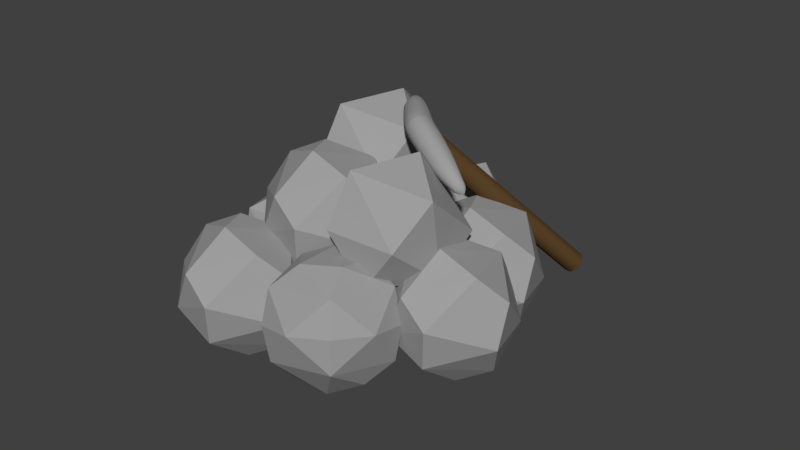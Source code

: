 # Source: Rock1.blend  (saved by Blender 2.79.3; exported with 4.5.12 LTS)
import bpy
from mathutils import Matrix  # noqa: F401  (used for matrix-valued properties, if any)

bpy.ops.wm.read_factory_settings(use_empty=True)
scene = bpy.context.scene
scene.name = 'Scene'

# ---- collections
col_collection_1 = bpy.data.collections.new('Collection 1'); scene.collection.children.link(col_collection_1)

# ---- materials (node trees are filled in below, after node groups)
mat_marron = bpy.data.materials.new('Marron')
mat_marron.alpha_threshold = 0.0
mat_marron.use_transparent_shadow = False
mat_marron.diffuse_color = (0.1144, 0.06301, 0.02416, 1.0)
mat_marron.roughness = 0.5
mat_metal = bpy.data.materials.new('Metal')
mat_metal.alpha_threshold = 0.0
mat_metal.use_transparent_shadow = False
mat_metal.diffuse_color = (0.3419, 0.3419, 0.3419, 1.0)
mat_metal.roughness = 0.5
mat_metal.specular_intensity = 0.0

# ---- material node trees

# ---- world
world_world = bpy.data.worlds.new('World'); scene.world = world_world
world_world.color = (0.05088, 0.05088, 0.05088)
world_world.use_sun_shadow = False
world_world.sun_shadow_jitter_overblur = 0.0
world_world.cycles.sampling_method = 'MANUAL'

# ---- meshes
me_cylinder = bpy.data.meshes.new('Cylinder')
me_cylinder.from_pydata([(0.0, 1.0, -1.0), (0.0, 1.0, 1.0), (0.7071, 0.7071, -1.0), (0.7071, 0.7071, 1.0), (1.0, -4.371e-08, -1.0), (1.0, -4.371e-08, 1.0), (0.7071, -0.7071, -1.0), (0.7071, -0.7071, 1.0), (-8.742e-08, -1.0, -1.0), (-8.742e-08, -1.0, 1.0), (-0.7071, -0.7071, -1.0), (-0.7071, -0.7071, 1.0), (-1.0, 1.192e-08, -1.0), (-1.0, 1.192e-08, 1.0), (-0.7071, 0.7071, -1.0), (-0.7071, 0.7071, 1.0), (0.2202, 7.278, 0.8194), (0.2202, 0.8516, 0.9181), (0.2202, 1.75, 0.9024), (0.2202, 2.804, 0.8859), (0.2202, 3.889, 0.8708), (0.2202, 4.848, 0.8551), (0.2202, 5.631, 0.8377), (0.2202, 6.323, 0.8229), (0.2202, 6.749, 0.8122), (0.2202, 7.008, 0.8136), (0.4185, 7.007, 0.8187), (0.4943, 6.747, 0.819), (0.5507, 6.354, 0.8322), (0.6191, 5.763, 0.8483), (0.6839, 4.963, 0.8656), (0.7413, 3.95, 0.882), (0.7775, 2.836, 0.8981), (0.7929, 1.76, 0.9158), (0.7996, 0.8532, 0.9326), (0.5636, 7.006, 0.8324), (0.6835, 6.75, 0.8379), (0.7679, 6.376, 0.8538), (0.8812, 5.811, 0.8728), (1.011, 4.981, 0.8939), (1.121, 3.919, 0.9144), (1.188, 2.786, 0.9341), (1.22, 1.723, 0.9544), (1.229, 0.8255, 0.9738), (1.245, 0.0971, 0.9842), (0.6166, 7.004, 0.8511), (0.7548, 6.744, 0.8627), (0.8517, 6.368, 0.8823), (1.009, 5.747, 0.9081), (1.161, 4.877, 0.9352), (1.287, 3.806, 0.9611), (1.363, 2.664, 0.9863), (1.393, 1.622, 1.011), (1.399, 0.7662, 1.033), (1.407, 0.08315, 1.042), (0.5633, 7.001, 0.8699), (0.6938, 6.732, 0.8884), (0.7903, 6.328, 0.9134), (0.9299, 5.677, 0.9459), (1.073, 4.755, 0.9805), (1.184, 3.653, 1.013), (1.243, 2.52, 1.044), (1.258, 1.511, 1.072), (1.251, 0.7061, 1.093), (1.248, 0.0807, 1.1), (0.4182, 6.999, 0.8836), (0.4934, 6.727, 0.9069), (0.565, 6.286, 0.9391), (0.6554, 5.585, 0.9789), (0.7383, 4.64, 1.019), (0.8006, 3.549, 1.056), (0.8266, 2.418, 1.09), (0.826, 1.434, 1.119), (0.8189, 0.6737, 1.138), (0.8137, 0.0807, 1.142), (0.2202, 6.998, 0.8887), (0.2202, 6.725, 0.9137), (0.2202, 6.283, 0.9474), (0.2202, 5.583, 0.989), (0.2202, 4.643, 1.031), (0.2202, 3.581, 1.071), (0.2202, 2.403, 1.106), (0.2202, 1.417, 1.136), (0.2202, 0.6672, 1.154), (0.2202, 0.0807, 1.157), (0.02215, 6.999, 0.8836), (-0.05306, 6.727, 0.9069), (-0.1247, 6.286, 0.9391), (-0.215, 5.585, 0.9789), (-0.2979, 4.64, 1.019), (-0.3603, 3.549, 1.056), (-0.3862, 2.418, 1.09), (-0.3856, 1.434, 1.119), (-0.3786, 0.6737, 1.138), (-0.3733, 0.0807, 1.142), (-0.123, 7.001, 0.8699), (-0.2534, 6.732, 0.8884), (-0.3499, 6.328, 0.9134), (-0.4895, 5.677, 0.9459), (-0.6323, 4.755, 0.9805), (-0.7432, 3.653, 1.013), (-0.8023, 2.52, 1.044), (-0.8172, 1.511, 1.072), (-0.8111, 0.7061, 1.093), (-0.8077, 0.0807, 1.1), (-0.1762, 7.004, 0.8511), (-0.3144, 6.744, 0.8627), (-0.4114, 6.368, 0.8823), (-0.569, 5.747, 0.9081), (-0.7211, 4.877, 0.9352), (-0.847, 3.806, 0.9611), (-0.9225, 2.664, 0.9863), (-0.9528, 1.622, 1.011), (-0.9583, 0.7662, 1.033), (-0.9662, 0.08315, 1.042), (-0.1233, 7.006, 0.8324), (-0.2431, 6.75, 0.8379), (-0.3275, 6.376, 0.8538), (-0.4408, 5.811, 0.8728), (-0.5704, 4.981, 0.8939), (-0.6808, 3.919, 0.9144), (-0.7476, 2.786, 0.9341), (-0.7801, 1.723, 0.9544), (-0.789, 0.8255, 0.9738), (-0.8042, 0.0971, 0.9842), (0.02186, 7.007, 0.8187), (-0.05391, 6.747, 0.819), (-0.1103, 6.354, 0.8322), (-0.1788, 5.763, 0.8483), (-0.2435, 4.963, 0.8656), (-0.3009, 3.95, 0.882), (-0.3371, 2.836, 0.8981), (-0.3525, 1.76, 0.9158), (-0.3592, 0.8532, 0.9326), (0.2202, -7.067, 0.8194), (0.2202, 0.1057, 0.9268), (0.2202, -0.6401, 0.9181), (0.2202, -1.539, 0.9024), (0.2202, -2.592, 0.8859), (0.2202, -3.678, 0.8708), (0.2202, -4.636, 0.8551), (0.2202, -5.419, 0.8377), (0.2202, -6.111, 0.8229), (0.2202, -6.537, 0.8122), (0.2202, -6.796, 0.8136), (0.4185, -6.796, 0.8187), (0.4943, -6.536, 0.819), (0.5507, -6.143, 0.8322), (0.6191, -5.551, 0.8483), (0.6839, -4.752, 0.8656), (0.7413, -3.738, 0.882), (0.7775, -2.624, 0.8981), (0.7929, -1.549, 0.9158), (0.7996, -0.6417, 0.9326), (0.8104, 0.1057, 0.9421), (0.5636, -6.794, 0.8324), (0.6835, -6.538, 0.8379), (0.7679, -6.165, 0.8538), (0.8812, -5.6, 0.8728), (1.011, -4.769, 0.8939), (1.121, -3.708, 0.9144), (1.188, -2.574, 0.9341), (1.22, -1.511, 0.9544), (1.229, -0.614, 0.9738), (1.245, 0.1144, 0.9842), (0.6166, -6.792, 0.8511), (0.7548, -6.533, 0.8627), (0.8517, -6.156, 0.8823), (1.009, -5.535, 0.9081), (1.161, -4.666, 0.9352), (1.287, -3.595, 0.9611), (1.363, -2.453, 0.9863), (1.393, -1.411, 1.011), (1.399, -0.5547, 1.033), (1.407, 0.1283, 1.042), (0.5633, -6.79, 0.8699), (0.6938, -6.52, 0.8884), (0.7903, -6.117, 0.9134), (0.9299, -5.466, 0.9459), (1.073, -4.543, 0.9805), (1.184, -3.442, 1.013), (1.243, -2.308, 1.044), (1.258, -1.299, 1.072), (1.251, -0.4946, 1.093), (1.248, 0.1308, 1.1), (0.4182, -6.787, 0.8836), (0.4934, -6.515, 0.9069), (0.565, -6.074, 0.9391), (0.6554, -5.373, 0.9789), (0.7383, -4.428, 1.019), (0.8006, -3.337, 1.056), (0.8266, -2.207, 1.09), (0.826, -1.222, 1.119), (0.8189, -0.4622, 1.138), (0.8137, 0.1308, 1.142), (0.2202, -6.787, 0.8887), (0.2202, -6.513, 0.9137), (0.2202, -6.071, 0.9474), (0.2202, -5.371, 0.989), (0.2202, -4.431, 1.031), (0.2202, -3.37, 1.071), (0.2202, -2.192, 1.106), (0.2202, -1.205, 1.136), (0.2202, -0.4557, 1.154), (0.2202, 0.1308, 1.157), (0.02215, -6.787, 0.8836), (-0.05306, -6.515, 0.9069), (-0.1247, -6.074, 0.9391), (-0.215, -5.373, 0.9789), (-0.2979, -4.428, 1.019), (-0.3603, -3.337, 1.056), (-0.3862, -2.207, 1.09), (-0.3856, -1.222, 1.119), (-0.3786, -0.4622, 1.138), (-0.3733, 0.1308, 1.142), (-0.123, -6.79, 0.8699), (-0.2534, -6.52, 0.8884), (-0.3499, -6.117, 0.9134), (-0.4895, -5.466, 0.9459), (-0.6323, -4.543, 0.9805), (-0.7432, -3.442, 1.013), (-0.8023, -2.308, 1.044), (-0.8172, -1.299, 1.072), (-0.8111, -0.4946, 1.093), (-0.8077, 0.1308, 1.1), (-0.1762, -6.792, 0.8511), (-0.3144, -6.533, 0.8627), (-0.4114, -6.156, 0.8823), (-0.569, -5.535, 0.9081), (-0.7211, -4.666, 0.9352), (-0.847, -3.595, 0.9611), (-0.9225, -2.453, 0.9863), (-0.9528, -1.411, 1.011), (-0.9583, -0.5547, 1.033), (-0.9662, 0.1283, 1.042), (-0.1233, -6.794, 0.8324), (-0.2431, -6.538, 0.8379), (-0.3275, -6.165, 0.8538), (-0.4408, -5.6, 0.8728), (-0.5704, -4.769, 0.8939), (-0.6808, -3.708, 0.9144), (-0.7476, -2.574, 0.9341), (-0.7801, -1.511, 0.9544), (-0.789, -0.614, 0.9738), (-0.8042, 0.1144, 0.9842), (0.02186, -6.796, 0.8187), (-0.05391, -6.536, 0.819), (-0.1103, -6.143, 0.8322), (-0.1788, -5.551, 0.8483), (-0.2435, -4.752, 0.8656), (-0.3009, -3.738, 0.882), (-0.3371, -2.624, 0.8981), (-0.3525, -1.549, 0.9158), (-0.3592, -0.6417, 0.9326), (-0.37, 0.1057, 0.9421)], [], [(0, 1, 3, 2), (2, 3, 5, 4), (4, 5, 7, 6), (6, 7, 9, 8), (8, 9, 11, 10), (10, 11, 13, 12), (3, 1, 15, 13, 11, 9, 7, 5), (12, 13, 15, 14), (14, 15, 1, 0), (0, 2, 4, 6, 8, 10, 12, 14), (25, 16, 26), (26, 16, 35), (35, 16, 45), (45, 16, 55), (55, 16, 65), (65, 16, 75), (75, 16, 85), (85, 16, 95), (95, 16, 105), (105, 16, 115), (115, 16, 125), (125, 16, 25), (254, 133, 17, 135), (133, 132, 18, 17), (132, 131, 19, 18), (131, 130, 20, 19), (130, 129, 21, 20), (129, 128, 22, 21), (128, 127, 23, 22), (127, 126, 24, 23), (126, 125, 25, 24), (124, 123, 133, 254), (123, 122, 132, 133), (122, 121, 131, 132), (121, 120, 130, 131), (120, 119, 129, 130), (119, 118, 128, 129), (118, 117, 127, 128), (117, 116, 126, 127), (116, 115, 125, 126), (114, 113, 123, 124), (113, 112, 122, 123), (112, 111, 121, 122), (111, 110, 120, 121), (110, 109, 119, 120), (109, 108, 118, 119), (108, 107, 117, 118), (107, 106, 116, 117), (106, 105, 115, 116), (104, 103, 113, 114), (103, 102, 112, 113), (102, 101, 111, 112), (101, 100, 110, 111), (100, 99, 109, 110), (99, 98, 108, 109), (98, 97, 107, 108), (97, 96, 106, 107), (96, 95, 105, 106), (94, 93, 103, 104), (93, 92, 102, 103), (92, 91, 101, 102), (91, 90, 100, 101), (90, 89, 99, 100), (89, 88, 98, 99), (88, 87, 97, 98), (87, 86, 96, 97), (86, 85, 95, 96), (84, 83, 93, 94), (83, 82, 92, 93), (82, 81, 91, 92), (81, 80, 90, 91), (80, 79, 89, 90), (79, 78, 88, 89), (78, 77, 87, 88), (77, 76, 86, 87), (76, 75, 85, 86), (74, 73, 83, 84), (73, 72, 82, 83), (72, 71, 81, 82), (71, 70, 80, 81), (70, 69, 79, 80), (69, 68, 78, 79), (68, 67, 77, 78), (67, 66, 76, 77), (66, 65, 75, 76), (64, 63, 73, 74), (63, 62, 72, 73), (62, 61, 71, 72), (61, 60, 70, 71), (60, 59, 69, 70), (59, 58, 68, 69), (58, 57, 67, 68), (57, 56, 66, 67), (56, 55, 65, 66), (54, 53, 63, 64), (53, 52, 62, 63), (52, 51, 61, 62), (51, 50, 60, 61), (50, 49, 59, 60), (49, 48, 58, 59), (48, 47, 57, 58), (47, 46, 56, 57), (46, 45, 55, 56), (44, 43, 53, 54), (43, 42, 52, 53), (42, 41, 51, 52), (41, 40, 50, 51), (40, 39, 49, 50), (39, 38, 48, 49), (38, 37, 47, 48), (37, 36, 46, 47), (36, 35, 45, 46), (154, 34, 43, 44), (34, 33, 42, 43), (33, 32, 41, 42), (32, 31, 40, 41), (31, 30, 39, 40), (30, 29, 38, 39), (29, 28, 37, 38), (28, 27, 36, 37), (27, 26, 35, 36), (135, 17, 34, 154), (17, 18, 33, 34), (18, 19, 32, 33), (19, 20, 31, 32), (20, 21, 30, 31), (21, 22, 29, 30), (22, 23, 28, 29), (23, 24, 27, 28), (24, 25, 26, 27), (144, 145, 134), (145, 155, 134), (155, 165, 134), (165, 175, 134), (175, 185, 134), (185, 195, 134), (195, 205, 134), (205, 215, 134), (215, 225, 134), (225, 235, 134), (235, 245, 134), (245, 144, 134), (254, 135, 136, 253), (253, 136, 137, 252), (252, 137, 138, 251), (251, 138, 139, 250), (250, 139, 140, 249), (249, 140, 141, 248), (248, 141, 142, 247), (247, 142, 143, 246), (246, 143, 144, 245), (244, 254, 253, 243), (243, 253, 252, 242), (242, 252, 251, 241), (241, 251, 250, 240), (240, 250, 249, 239), (239, 249, 248, 238), (238, 248, 247, 237), (237, 247, 246, 236), (236, 246, 245, 235), (234, 244, 243, 233), (233, 243, 242, 232), (232, 242, 241, 231), (231, 241, 240, 230), (230, 240, 239, 229), (229, 239, 238, 228), (228, 238, 237, 227), (227, 237, 236, 226), (226, 236, 235, 225), (224, 234, 233, 223), (223, 233, 232, 222), (222, 232, 231, 221), (221, 231, 230, 220), (220, 230, 229, 219), (219, 229, 228, 218), (218, 228, 227, 217), (217, 227, 226, 216), (216, 226, 225, 215), (214, 224, 223, 213), (213, 223, 222, 212), (212, 222, 221, 211), (211, 221, 220, 210), (210, 220, 219, 209), (209, 219, 218, 208), (208, 218, 217, 207), (207, 217, 216, 206), (206, 216, 215, 205), (204, 214, 213, 203), (203, 213, 212, 202), (202, 212, 211, 201), (201, 211, 210, 200), (200, 210, 209, 199), (199, 209, 208, 198), (198, 208, 207, 197), (197, 207, 206, 196), (196, 206, 205, 195), (194, 204, 203, 193), (193, 203, 202, 192), (192, 202, 201, 191), (191, 201, 200, 190), (190, 200, 199, 189), (189, 199, 198, 188), (188, 198, 197, 187), (187, 197, 196, 186), (186, 196, 195, 185), (184, 194, 193, 183), (183, 193, 192, 182), (182, 192, 191, 181), (181, 191, 190, 180), (180, 190, 189, 179), (179, 189, 188, 178), (178, 188, 187, 177), (177, 187, 186, 176), (176, 186, 185, 175), (174, 184, 183, 173), (173, 183, 182, 172), (172, 182, 181, 171), (171, 181, 180, 170), (170, 180, 179, 169), (169, 179, 178, 168), (168, 178, 177, 167), (167, 177, 176, 166), (166, 176, 175, 165), (164, 174, 173, 163), (163, 173, 172, 162), (162, 172, 171, 161), (161, 171, 170, 160), (160, 170, 169, 159), (159, 169, 168, 158), (158, 168, 167, 157), (157, 167, 166, 156), (156, 166, 165, 155), (154, 164, 163, 153), (153, 163, 162, 152), (152, 162, 161, 151), (151, 161, 160, 150), (150, 160, 159, 149), (149, 159, 158, 148), (148, 158, 157, 147), (147, 157, 156, 146), (146, 156, 155, 145), (135, 154, 153, 136), (136, 153, 152, 137), (137, 152, 151, 138), (138, 151, 150, 139), (139, 150, 149, 140), (140, 149, 148, 141), (141, 148, 147, 142), (142, 147, 146, 143), (143, 146, 145, 144)])
me_cylinder.polygons.foreach_set('use_smooth', [True] * 250)
me_cylinder.polygons.foreach_set('material_index', [0, 0, 0, 0, 0, 0, 0, 0, 0, 0, 1, 1, 1, 1, 1, 1, 1, 1, 1, 1, 1, 1, 1, 1, 1, 1, 1, 1, 1, 1, 1, 1, 1, 1, 1, 1, 1, 1, 1, 1, 1, 1, 1, 1, 1, 1, 1, 1, 1, 1, 1, 1, 1, 1, 1, 1, 1, 1, 1, 1, 1, 1, 1, 1, 1, 1, 1, 1, 1, 1, 1, 1, 1, 1, 1, 1, 1, 1, 1, 1, 1, 1, 1, 1, 1, 1, 1, 1, 1, 1, 1, 1, 1, 1, 1, 1, 1, 1, 1, 1, 1, 1, 1, 1, 1, 1, 1, 1, 1, 1, 1, 1, 1, 1, 1, 1, 1, 1, 1, 1, 1, 1, 1, 1, 1, 1, 1, 1, 1, 1, 1, 1, 1, 1, 1, 1, 1, 1, 1, 1, 1, 1, 1, 1, 1, 1, 1, 1, 1, 1, 1, 1, 1, 1, 1, 1, 1, 1, 1, 1, 1, 1, 1, 1, 1, 1, 1, 1, 1, 1, 1, 1, 1, 1, 1, 1, 1, 1, 1, 1, 1, 1, 1, 1, 1, 1, 1, 1, 1, 1, 1, 1, 1, 1, 1, 1, 1, 1, 1, 1, 1, 1, 1, 1, 1, 1, 1, 1, 1, 1, 1, 1, 1, 1, 1, 1, 1, 1, 1, 1, 1, 1, 1, 1, 1, 1, 1, 1, 1, 1, 1, 1, 1, 1, 1, 1, 1, 1, 1, 1, 1, 1, 1, 1, 1, 1, 1, 1, 1, 1])
_ca = me_cylinder.color_attributes.new('Col', 'BYTE_COLOR', 'CORNER')
_ca.data.foreach_set('color', [1.0, 1.0, 1.0, 1.0, 1.0, 1.0, 1.0, 1.0, 1.0, 1.0, 1.0, 1.0, 1.0, 1.0, 1.0, 1.0, 1.0, 1.0, 1.0, 1.0, 1.0, 1.0, 1.0, 1.0, 1.0, 1.0, 1.0, 1.0, 1.0, 1.0, 1.0, 1.0, 1.0, 1.0, 1.0, 1.0, 1.0, 1.0, 1.0, 1.0, 1.0, 1.0, 1.0, 1.0, 1.0, 1.0, 1.0, 1.0, 1.0, 1.0, 1.0, 1.0, 1.0, 1.0, 1.0, 1.0, 1.0, 1.0, 1.0, 1.0, 1.0, 1.0, 1.0, 1.0, 1.0, 1.0, 1.0, 1.0, 1.0, 1.0, 1.0, 1.0, 1.0, 1.0, 1.0, 1.0, 1.0, 1.0, 1.0, 1.0, 1.0, 1.0, 1.0, 1.0, 1.0, 1.0, 1.0, 1.0, 1.0, 1.0, 1.0, 1.0, 1.0, 1.0, 1.0, 1.0, 1.0, 1.0, 1.0, 1.0, 1.0, 1.0, 1.0, 1.0, 1.0, 1.0, 1.0, 1.0, 1.0, 1.0, 1.0, 1.0, 1.0, 1.0, 1.0, 1.0, 1.0, 1.0, 1.0, 1.0, 1.0, 1.0, 1.0, 1.0, 1.0, 1.0, 1.0, 1.0, 1.0, 1.0, 1.0, 1.0, 1.0, 1.0, 1.0, 1.0, 1.0, 1.0, 1.0, 1.0, 1.0, 1.0, 1.0, 1.0, 1.0, 1.0, 1.0, 1.0, 1.0, 1.0, 1.0, 1.0, 1.0, 1.0, 1.0, 1.0, 1.0, 1.0, 1.0, 1.0, 1.0, 1.0, 1.0, 1.0, 1.0, 1.0, 1.0, 1.0, 1.0, 1.0, 1.0, 1.0, 1.0, 1.0, 1.0, 1.0, 1.0, 1.0, 1.0, 1.0, 1.0, 1.0, 1.0, 1.0, 1.0, 1.0, 1.0, 1.0, 1.0, 1.0, 1.0, 1.0, 1.0, 1.0, 1.0, 1.0, 1.0, 1.0, 1.0, 1.0, 1.0, 1.0, 1.0, 1.0, 1.0, 1.0, 1.0, 1.0, 1.0, 1.0, 1.0, 1.0, 1.0, 1.0, 1.0, 1.0, 1.0, 1.0, 1.0, 1.0, 1.0, 1.0, 1.0, 1.0, 1.0, 1.0, 1.0, 1.0, 1.0, 1.0, 1.0, 1.0, 1.0, 1.0, 1.0, 1.0, 1.0, 1.0, 1.0, 1.0, 1.0, 1.0, 1.0, 1.0, 1.0, 1.0, 1.0, 1.0, 1.0, 1.0, 1.0, 1.0, 1.0, 1.0, 1.0, 1.0, 1.0, 1.0, 1.0, 1.0, 1.0, 1.0, 1.0, 1.0, 1.0, 1.0, 1.0, 1.0, 1.0, 1.0, 1.0, 1.0, 1.0, 1.0, 1.0, 1.0, 1.0, 1.0, 1.0, 1.0, 1.0, 1.0, 1.0, 1.0, 1.0, 1.0, 1.0, 1.0, 1.0, 1.0, 1.0, 1.0, 1.0, 1.0, 1.0, 1.0, 1.0, 1.0, 1.0, 1.0, 1.0, 1.0, 1.0, 1.0, 1.0, 1.0, 1.0, 1.0, 1.0, 1.0, 1.0, 1.0, 1.0, 1.0, 1.0, 1.0, 1.0, 1.0, 1.0, 1.0, 1.0, 1.0, 1.0, 1.0, 1.0, 1.0, 1.0, 1.0, 1.0, 1.0, 1.0, 1.0, 1.0, 1.0, 1.0, 1.0, 1.0, 1.0, 1.0, 1.0, 1.0, 1.0, 1.0, 1.0, 1.0, 1.0, 1.0, 1.0, 1.0, 1.0, 1.0, 1.0, 1.0, 1.0, 1.0, 1.0, 1.0, 1.0, 1.0, 1.0, 1.0, 1.0, 1.0, 1.0, 1.0, 1.0, 1.0, 1.0, 1.0, 1.0, 1.0, 1.0, 1.0, 1.0, 1.0, 1.0, 1.0, 1.0, 1.0, 1.0, 1.0, 1.0, 1.0, 1.0, 1.0, 1.0, 1.0, 1.0, 1.0, 1.0, 1.0, 1.0, 1.0, 1.0, 1.0, 1.0, 1.0, 1.0, 1.0, 1.0, 1.0, 1.0, 1.0, 1.0, 1.0, 1.0, 1.0, 1.0, 1.0, 1.0, 1.0, 1.0, 1.0, 1.0, 1.0, 1.0, 1.0, 1.0, 1.0, 1.0, 1.0, 1.0, 1.0, 1.0, 1.0, 1.0, 1.0, 1.0, 1.0, 1.0, 1.0, 1.0, 1.0, 1.0, 1.0, 1.0, 1.0, 1.0, 1.0, 1.0, 1.0, 1.0, 1.0, 1.0, 1.0, 1.0, 1.0, 1.0, 1.0, 1.0, 1.0, 1.0, 1.0, 1.0, 1.0, 1.0, 1.0, 1.0, 1.0, 1.0, 1.0, 1.0, 1.0, 1.0, 1.0, 1.0, 1.0, 1.0, 1.0, 1.0, 1.0, 1.0, 1.0, 1.0, 1.0, 1.0, 1.0, 1.0, 1.0, 1.0, 1.0, 1.0, 1.0, 1.0, 1.0, 1.0, 1.0, 1.0, 1.0, 1.0, 1.0, 1.0, 1.0, 1.0, 1.0, 1.0, 1.0, 1.0, 1.0, 1.0, 1.0, 1.0, 1.0, 1.0, 1.0, 1.0, 1.0, 1.0, 1.0, 1.0, 1.0, 1.0, 1.0, 1.0, 1.0, 1.0, 1.0, 1.0, 1.0, 1.0, 1.0, 1.0, 1.0, 1.0, 1.0, 1.0, 1.0, 1.0, 1.0, 1.0, 1.0, 1.0, 1.0, 1.0, 1.0, 1.0, 1.0, 1.0, 1.0, 1.0, 1.0, 1.0, 1.0, 1.0, 1.0, 1.0, 1.0, 1.0, 1.0, 1.0, 1.0, 1.0, 1.0, 1.0, 1.0, 1.0, 1.0, 1.0, 1.0, 1.0, 1.0, 1.0, 1.0, 1.0, 1.0, 1.0, 1.0, 1.0, 1.0, 1.0, 1.0, 1.0, 1.0, 1.0, 1.0, 1.0, 1.0, 1.0, 1.0, 1.0, 1.0, 1.0, 1.0, 1.0, 1.0, 1.0, 1.0, 1.0, 1.0, 1.0, 1.0, 1.0, 1.0, 1.0, 1.0, 1.0, 1.0, 1.0, 1.0, 1.0, 1.0, 1.0, 1.0, 1.0, 1.0, 1.0, 1.0, 1.0, 1.0, 1.0, 1.0, 1.0, 1.0, 1.0, 1.0, 1.0, 1.0, 1.0, 1.0, 1.0, 1.0, 1.0, 1.0, 1.0, 1.0, 1.0, 1.0, 1.0, 1.0, 1.0, 1.0, 1.0, 1.0, 1.0, 1.0, 1.0, 1.0, 1.0, 1.0, 1.0, 1.0, 1.0, 1.0, 1.0, 1.0, 1.0, 1.0, 1.0, 1.0, 1.0, 1.0, 1.0, 1.0, 1.0, 1.0, 1.0, 1.0, 1.0, 1.0, 1.0, 1.0, 1.0, 1.0, 1.0, 1.0, 1.0, 1.0, 1.0, 1.0, 1.0, 1.0, 1.0, 1.0, 1.0, 1.0, 1.0, 1.0, 1.0, 1.0, 1.0, 1.0, 1.0, 1.0, 1.0, 1.0, 1.0, 1.0, 1.0, 1.0, 1.0, 1.0, 1.0, 1.0, 1.0, 1.0, 1.0, 1.0, 1.0, 1.0, 1.0, 1.0, 1.0, 1.0, 1.0, 1.0, 1.0, 1.0, 1.0, 1.0, 1.0, 1.0, 1.0, 1.0, 1.0, 1.0, 1.0, 1.0, 1.0, 1.0, 1.0, 1.0, 1.0, 1.0, 1.0, 1.0, 1.0, 1.0, 1.0, 1.0, 1.0, 1.0, 1.0, 1.0, 1.0, 1.0, 1.0, 1.0, 1.0, 1.0, 1.0, 1.0, 1.0, 1.0, 1.0, 1.0, 1.0, 1.0, 1.0, 1.0, 1.0, 1.0, 1.0, 1.0, 1.0, 1.0, 1.0, 1.0, 1.0, 1.0, 1.0, 1.0, 1.0, 1.0, 1.0, 1.0, 1.0, 1.0, 1.0, 1.0, 1.0, 1.0, 1.0, 1.0, 1.0, 1.0, 1.0, 1.0, 1.0, 1.0, 1.0, 1.0, 1.0, 1.0, 1.0, 1.0, 1.0, 1.0, 1.0, 1.0, 1.0, 1.0, 1.0, 1.0, 1.0, 1.0, 1.0, 1.0, 1.0, 1.0, 1.0, 1.0, 1.0, 1.0, 1.0, 1.0, 1.0, 1.0, 1.0, 1.0, 1.0, 1.0, 1.0, 1.0, 1.0, 1.0, 1.0, 1.0, 1.0, 1.0, 1.0, 1.0, 1.0, 1.0, 1.0, 1.0, 1.0, 1.0, 1.0, 1.0, 1.0, 1.0, 1.0, 1.0, 1.0, 1.0, 1.0, 1.0, 1.0, 1.0, 1.0, 1.0, 1.0, 1.0, 1.0, 1.0, 1.0, 1.0, 1.0, 1.0, 1.0, 1.0, 1.0, 1.0, 1.0, 1.0, 1.0, 1.0, 1.0, 1.0, 1.0, 1.0, 1.0, 1.0, 1.0, 1.0, 1.0, 1.0, 1.0, 1.0, 1.0, 1.0, 1.0, 1.0, 1.0, 1.0, 1.0, 1.0, 1.0, 1.0, 1.0, 1.0, 1.0, 1.0, 1.0, 1.0, 1.0, 1.0, 1.0, 1.0, 1.0, 1.0, 1.0, 1.0, 1.0, 1.0, 1.0, 1.0, 1.0, 1.0, 1.0, 1.0, 1.0, 1.0, 1.0, 1.0, 1.0, 1.0, 1.0, 1.0, 1.0, 1.0, 1.0, 1.0, 1.0, 1.0, 1.0, 1.0, 1.0, 1.0, 1.0, 1.0, 1.0, 1.0, 1.0, 1.0, 1.0, 1.0, 1.0, 1.0, 1.0, 1.0, 1.0, 1.0, 1.0, 1.0, 1.0, 1.0, 1.0, 1.0, 1.0, 1.0, 1.0, 1.0, 1.0, 1.0, 1.0, 1.0, 1.0, 1.0, 1.0, 1.0, 1.0, 1.0, 1.0, 1.0, 1.0, 1.0, 1.0, 1.0, 1.0, 1.0, 1.0, 1.0, 1.0, 1.0, 1.0, 1.0, 1.0, 1.0, 1.0, 1.0, 1.0, 1.0, 1.0, 1.0, 1.0, 1.0, 1.0, 1.0, 1.0, 1.0, 1.0, 1.0, 1.0, 1.0, 1.0, 1.0, 1.0, 1.0, 1.0, 1.0, 1.0, 1.0, 1.0, 1.0, 1.0, 1.0, 1.0, 1.0, 1.0, 1.0, 1.0, 1.0, 1.0, 1.0, 1.0, 1.0, 1.0, 1.0, 1.0, 1.0, 1.0, 1.0, 1.0, 1.0, 1.0, 1.0, 1.0, 1.0, 1.0, 1.0, 1.0, 1.0, 1.0, 1.0, 1.0, 1.0, 1.0, 1.0, 1.0, 1.0, 1.0, 1.0, 1.0, 1.0, 1.0, 1.0, 1.0, 1.0, 1.0, 1.0, 1.0, 1.0, 1.0, 1.0, 1.0, 1.0, 1.0, 1.0, 1.0, 1.0, 1.0, 1.0, 1.0, 1.0, 1.0, 1.0, 1.0, 1.0, 1.0, 1.0, 1.0, 1.0, 1.0, 1.0, 1.0, 1.0, 1.0, 1.0, 1.0, 1.0, 1.0, 1.0, 1.0, 1.0, 1.0, 1.0, 1.0, 1.0, 1.0, 1.0, 1.0, 1.0, 1.0, 1.0, 1.0, 1.0, 1.0, 1.0, 1.0, 1.0, 1.0, 1.0, 1.0, 1.0, 1.0, 1.0, 1.0, 1.0, 1.0, 1.0, 1.0, 1.0, 1.0, 1.0, 1.0, 1.0, 1.0, 1.0, 1.0, 1.0, 1.0, 1.0, 1.0, 1.0, 1.0, 1.0, 1.0, 1.0, 1.0, 1.0, 1.0, 1.0, 1.0, 1.0, 1.0, 1.0, 1.0, 1.0, 1.0, 1.0, 1.0, 1.0, 1.0, 1.0, 1.0, 1.0, 1.0, 1.0, 1.0, 1.0, 1.0, 1.0, 1.0, 1.0, 1.0, 1.0, 1.0, 1.0, 1.0, 1.0, 1.0, 1.0, 1.0, 1.0, 1.0, 1.0, 1.0, 1.0, 1.0, 1.0, 1.0, 1.0, 1.0, 1.0, 1.0, 1.0, 1.0, 1.0, 1.0, 1.0, 1.0, 1.0, 1.0, 1.0, 1.0, 1.0, 1.0, 1.0, 1.0, 1.0, 1.0, 1.0, 1.0, 1.0, 1.0, 1.0, 1.0, 1.0, 1.0, 1.0, 1.0, 1.0, 1.0, 1.0, 1.0, 1.0, 1.0, 1.0, 1.0, 1.0, 1.0, 1.0, 1.0, 1.0, 1.0, 1.0, 1.0, 1.0, 1.0, 1.0, 1.0, 1.0, 1.0, 1.0, 1.0, 1.0, 1.0, 1.0, 1.0, 1.0, 1.0, 1.0, 1.0, 1.0, 1.0, 1.0, 1.0, 1.0, 1.0, 1.0, 1.0, 1.0, 1.0, 1.0, 1.0, 1.0, 1.0, 1.0, 1.0, 1.0, 1.0, 1.0, 1.0, 1.0, 1.0, 1.0, 1.0, 1.0, 1.0, 1.0, 1.0, 1.0, 1.0, 1.0, 1.0, 1.0, 1.0, 1.0, 1.0, 1.0, 1.0, 1.0, 1.0, 1.0, 1.0, 1.0, 1.0, 1.0, 1.0, 1.0, 1.0, 1.0, 1.0, 1.0, 1.0, 1.0, 1.0, 1.0, 1.0, 1.0, 1.0, 1.0, 1.0, 1.0, 1.0, 1.0, 1.0, 1.0, 1.0, 1.0, 1.0, 1.0, 1.0, 1.0, 1.0, 1.0, 1.0, 1.0, 1.0, 1.0, 1.0, 1.0, 1.0, 1.0, 1.0, 1.0, 1.0, 1.0, 1.0, 1.0, 1.0, 1.0, 1.0, 1.0, 1.0, 1.0, 1.0, 1.0, 1.0, 1.0, 1.0, 1.0, 1.0, 1.0, 1.0, 1.0, 1.0, 1.0, 1.0, 1.0, 1.0, 1.0, 1.0, 1.0, 1.0, 1.0, 1.0, 1.0, 1.0, 1.0, 1.0, 1.0, 1.0, 1.0, 1.0, 1.0, 1.0, 1.0, 1.0, 1.0, 1.0, 1.0, 1.0, 1.0, 1.0, 1.0, 1.0, 1.0, 1.0, 1.0, 1.0, 1.0, 1.0, 1.0, 1.0, 1.0, 1.0, 1.0, 1.0, 1.0, 1.0, 1.0, 1.0, 1.0, 1.0, 1.0, 1.0, 1.0, 1.0, 1.0, 1.0, 1.0, 1.0, 1.0, 1.0, 1.0, 1.0, 1.0, 1.0, 1.0, 1.0, 1.0, 1.0, 1.0, 1.0, 1.0, 1.0, 1.0, 1.0, 1.0, 1.0, 1.0, 1.0, 1.0, 1.0, 1.0, 1.0, 1.0, 1.0, 1.0, 1.0, 1.0, 1.0, 1.0, 1.0, 1.0, 1.0, 1.0, 1.0, 1.0, 1.0, 1.0, 1.0, 1.0, 1.0, 1.0, 1.0, 1.0, 1.0, 1.0, 1.0, 1.0, 1.0, 1.0, 1.0, 1.0, 1.0, 1.0, 1.0, 1.0, 1.0, 1.0, 1.0, 1.0, 1.0, 1.0, 1.0, 1.0, 1.0, 1.0, 1.0, 1.0, 1.0, 1.0, 1.0, 1.0, 1.0, 1.0, 1.0, 1.0, 1.0, 1.0, 1.0, 1.0, 1.0, 1.0, 1.0, 1.0, 1.0, 1.0, 1.0, 1.0, 1.0, 1.0, 1.0, 1.0, 1.0, 1.0, 1.0, 1.0, 1.0, 1.0, 1.0, 1.0, 1.0, 1.0, 1.0, 1.0, 1.0, 1.0, 1.0, 1.0, 1.0, 1.0, 1.0, 1.0, 1.0, 1.0, 1.0, 1.0, 1.0, 1.0, 1.0, 1.0, 1.0, 1.0, 1.0, 1.0, 1.0, 1.0, 1.0, 1.0, 1.0, 1.0, 1.0, 1.0, 1.0, 1.0, 1.0, 1.0, 1.0, 1.0, 1.0, 1.0, 1.0, 1.0, 1.0, 1.0, 1.0, 1.0, 1.0, 1.0, 1.0, 1.0, 1.0, 1.0, 1.0, 1.0, 1.0, 1.0, 1.0, 1.0, 1.0, 1.0, 1.0, 1.0, 1.0, 1.0, 1.0, 1.0, 1.0, 1.0, 1.0, 1.0, 1.0, 1.0, 1.0, 1.0, 1.0, 1.0, 1.0, 1.0, 1.0, 1.0, 1.0, 1.0, 1.0, 1.0, 1.0, 1.0, 1.0, 1.0, 1.0, 1.0, 1.0, 1.0, 1.0, 1.0, 1.0, 1.0, 1.0, 1.0, 1.0, 1.0, 1.0, 1.0, 1.0, 1.0, 1.0, 1.0, 1.0, 1.0, 1.0, 1.0, 1.0, 1.0, 1.0, 1.0, 1.0, 1.0, 1.0, 1.0, 1.0, 1.0, 1.0, 1.0, 1.0, 1.0, 1.0, 1.0, 1.0, 1.0, 1.0, 1.0, 1.0, 1.0, 1.0, 1.0, 1.0, 1.0, 1.0, 1.0, 1.0, 1.0, 1.0, 1.0, 1.0, 1.0, 1.0, 1.0, 1.0, 1.0, 1.0, 1.0, 1.0, 1.0, 1.0, 1.0, 1.0, 1.0, 1.0, 1.0, 1.0, 1.0, 1.0, 1.0, 1.0, 1.0, 1.0, 1.0, 1.0, 1.0, 1.0, 1.0, 1.0, 1.0, 1.0, 1.0, 1.0, 1.0, 1.0, 1.0, 1.0, 1.0, 1.0, 1.0, 1.0, 1.0, 1.0, 1.0, 1.0, 1.0, 1.0, 1.0, 1.0, 1.0, 1.0, 1.0, 1.0, 1.0, 1.0, 1.0, 1.0, 1.0, 1.0, 1.0, 1.0, 1.0, 1.0, 1.0, 1.0, 1.0, 1.0, 1.0, 1.0, 1.0, 1.0, 1.0, 1.0, 1.0, 1.0, 1.0, 1.0, 1.0, 1.0, 1.0, 1.0, 1.0, 1.0, 1.0, 1.0, 1.0, 1.0, 1.0, 1.0, 1.0, 1.0, 1.0, 1.0, 1.0, 1.0, 1.0, 1.0, 1.0, 1.0, 1.0, 1.0, 1.0, 1.0, 1.0, 1.0, 1.0, 1.0, 1.0, 1.0, 1.0, 1.0, 1.0, 1.0, 1.0, 1.0, 1.0, 1.0, 1.0, 1.0, 1.0, 1.0, 1.0, 1.0, 1.0, 1.0, 1.0, 1.0, 1.0, 1.0, 1.0, 1.0, 1.0, 1.0, 1.0, 1.0, 1.0, 1.0, 1.0, 1.0, 1.0, 1.0, 1.0, 1.0, 1.0, 1.0, 1.0, 1.0, 1.0, 1.0, 1.0, 1.0, 1.0, 1.0, 1.0, 1.0, 1.0, 1.0, 1.0, 1.0, 1.0, 1.0, 1.0, 1.0, 1.0, 1.0, 1.0, 1.0, 1.0, 1.0, 1.0, 1.0, 1.0, 1.0, 1.0, 1.0, 1.0, 1.0, 1.0, 1.0, 1.0, 1.0, 1.0, 1.0, 1.0, 1.0, 1.0, 1.0, 1.0, 1.0, 1.0, 1.0, 1.0, 1.0, 1.0, 1.0, 1.0, 1.0, 1.0, 1.0, 1.0, 1.0, 1.0, 1.0, 1.0, 1.0, 1.0, 1.0, 1.0, 1.0, 1.0, 1.0, 1.0, 1.0, 1.0, 1.0, 1.0, 1.0, 1.0, 1.0, 1.0, 1.0, 1.0, 1.0, 1.0, 1.0, 1.0, 1.0, 1.0, 1.0, 1.0, 1.0, 1.0, 1.0, 1.0, 1.0, 1.0, 1.0, 1.0, 1.0, 1.0, 1.0, 1.0, 1.0, 1.0, 1.0, 1.0, 1.0, 1.0, 1.0, 1.0, 1.0, 1.0, 1.0, 1.0, 1.0, 1.0, 1.0, 1.0, 1.0, 1.0, 1.0, 1.0, 1.0, 1.0, 1.0, 1.0, 1.0, 1.0, 1.0, 1.0, 1.0, 1.0, 1.0, 1.0, 1.0, 1.0, 1.0, 1.0, 1.0, 1.0, 1.0, 1.0, 1.0, 1.0, 1.0, 1.0, 1.0, 1.0, 1.0, 1.0, 1.0, 1.0, 1.0, 1.0, 1.0, 1.0, 1.0, 1.0, 1.0, 1.0, 1.0, 1.0, 1.0, 1.0, 1.0, 1.0, 1.0, 1.0, 1.0, 1.0, 1.0, 1.0, 1.0, 1.0, 1.0, 1.0, 1.0, 1.0, 1.0, 1.0, 1.0, 1.0, 1.0, 1.0, 1.0, 1.0, 1.0, 1.0, 1.0, 1.0, 1.0, 1.0, 1.0, 1.0, 1.0, 1.0, 1.0, 1.0, 1.0, 1.0, 1.0, 1.0, 1.0, 1.0, 1.0, 1.0, 1.0, 1.0, 1.0, 1.0, 1.0, 1.0, 1.0, 1.0, 1.0, 1.0, 1.0, 1.0, 1.0, 1.0, 1.0, 1.0, 1.0, 1.0, 1.0, 1.0, 1.0, 1.0, 1.0, 1.0, 1.0, 1.0, 1.0, 1.0, 1.0, 1.0, 1.0, 1.0, 1.0, 1.0, 1.0, 1.0, 1.0, 1.0, 1.0, 1.0, 1.0, 1.0, 1.0, 1.0, 1.0, 1.0, 1.0, 1.0, 1.0, 1.0, 1.0, 1.0, 1.0, 1.0, 1.0, 1.0, 1.0, 1.0, 1.0, 1.0, 1.0, 1.0, 1.0, 1.0, 1.0, 1.0, 1.0, 1.0, 1.0, 1.0, 1.0, 1.0, 1.0, 1.0, 1.0, 1.0, 1.0, 1.0, 1.0, 1.0, 1.0, 1.0, 1.0, 1.0, 1.0, 1.0, 1.0, 1.0, 1.0, 1.0, 1.0, 1.0, 1.0, 1.0, 1.0, 1.0, 1.0, 1.0, 1.0, 1.0, 1.0, 1.0, 1.0, 1.0, 1.0, 1.0, 1.0, 1.0, 1.0, 1.0, 1.0, 1.0, 1.0, 1.0, 1.0, 1.0, 1.0, 1.0, 1.0, 1.0, 1.0, 1.0, 1.0, 1.0, 1.0, 1.0, 1.0, 1.0, 1.0, 1.0, 1.0, 1.0, 1.0, 1.0, 1.0, 1.0, 1.0, 1.0, 1.0, 1.0, 1.0, 1.0, 1.0, 1.0, 1.0, 1.0, 1.0, 1.0, 1.0, 1.0, 1.0, 1.0, 1.0, 1.0, 1.0, 1.0, 1.0, 1.0, 1.0, 1.0, 1.0, 1.0, 1.0, 1.0, 1.0, 1.0, 1.0, 1.0, 1.0, 1.0, 1.0, 1.0, 1.0, 1.0, 1.0, 1.0, 1.0, 1.0, 1.0, 1.0, 1.0, 1.0, 1.0, 1.0, 1.0, 1.0, 1.0, 1.0, 1.0, 1.0, 1.0, 1.0, 1.0, 1.0, 1.0, 1.0, 1.0, 1.0, 1.0, 1.0, 1.0, 1.0, 1.0, 1.0, 1.0, 1.0, 1.0, 1.0, 1.0, 1.0, 1.0, 1.0, 1.0, 1.0, 1.0, 1.0, 1.0, 1.0, 1.0, 1.0, 1.0, 1.0, 1.0, 1.0, 1.0, 1.0, 1.0, 1.0, 1.0, 1.0, 1.0, 1.0, 1.0, 1.0, 1.0, 1.0, 1.0, 1.0, 1.0, 1.0, 1.0, 1.0, 1.0, 1.0, 1.0, 1.0, 1.0, 1.0, 1.0, 1.0, 1.0, 1.0, 1.0, 1.0, 1.0, 1.0, 1.0, 1.0, 1.0, 1.0, 1.0, 1.0, 1.0, 1.0, 1.0, 1.0, 1.0, 1.0, 1.0, 1.0, 1.0, 1.0, 1.0, 1.0, 1.0, 1.0, 1.0, 1.0, 1.0, 1.0, 1.0, 1.0, 1.0, 1.0, 1.0, 1.0, 1.0, 1.0, 1.0, 1.0, 1.0, 1.0, 1.0, 1.0, 1.0, 1.0, 1.0, 1.0, 1.0, 1.0, 1.0, 1.0, 1.0, 1.0, 1.0, 1.0, 1.0, 1.0, 1.0, 1.0, 1.0, 1.0, 1.0, 1.0, 1.0, 1.0, 1.0, 1.0, 1.0, 1.0, 1.0, 1.0, 1.0, 1.0, 1.0, 1.0, 1.0, 1.0, 1.0, 1.0, 1.0, 1.0, 1.0, 1.0, 1.0, 1.0, 1.0, 1.0, 1.0, 1.0, 1.0, 1.0, 1.0, 1.0, 1.0, 1.0, 1.0, 1.0, 1.0, 1.0, 1.0, 1.0, 1.0, 1.0, 1.0, 1.0, 1.0, 1.0, 1.0, 1.0, 1.0, 1.0, 1.0, 1.0, 1.0, 1.0, 1.0, 1.0, 1.0, 1.0, 1.0, 1.0, 1.0, 1.0, 1.0, 1.0, 1.0, 1.0, 1.0, 1.0, 1.0, 1.0, 1.0, 1.0, 1.0, 1.0, 1.0, 1.0, 1.0, 1.0, 1.0, 1.0, 1.0, 1.0, 1.0, 1.0, 1.0, 1.0, 1.0, 1.0, 1.0, 1.0, 1.0, 1.0, 1.0, 1.0, 1.0, 1.0, 1.0, 1.0, 1.0, 1.0, 1.0, 1.0, 1.0, 1.0, 1.0, 1.0, 1.0, 1.0, 1.0, 1.0, 1.0, 1.0, 1.0, 1.0, 1.0, 1.0, 1.0, 1.0, 1.0, 1.0, 1.0, 1.0, 1.0, 1.0, 1.0, 1.0, 1.0, 1.0, 1.0, 1.0, 1.0, 1.0, 1.0, 1.0, 1.0, 1.0, 1.0, 1.0, 1.0, 1.0, 1.0, 1.0, 1.0, 1.0, 1.0, 1.0, 1.0, 1.0, 1.0, 1.0, 1.0, 1.0, 1.0, 1.0, 1.0, 1.0, 1.0, 1.0, 1.0, 1.0, 1.0, 1.0, 1.0, 1.0, 1.0, 1.0, 1.0, 1.0, 1.0, 1.0, 1.0, 1.0, 1.0, 1.0, 1.0, 1.0, 1.0, 1.0, 1.0, 1.0, 1.0, 1.0, 1.0, 1.0, 1.0, 1.0, 1.0, 1.0, 1.0, 1.0, 1.0, 1.0, 1.0, 1.0, 1.0, 1.0, 1.0, 1.0, 1.0, 1.0, 1.0, 1.0, 1.0, 1.0, 1.0, 1.0, 1.0, 1.0, 1.0, 1.0, 1.0, 1.0, 1.0, 1.0, 1.0, 1.0, 1.0, 1.0, 1.0, 1.0, 1.0, 1.0, 1.0, 1.0, 1.0, 1.0, 1.0, 1.0, 1.0, 1.0, 1.0, 1.0, 1.0, 1.0, 1.0, 1.0, 1.0, 1.0, 1.0, 1.0, 1.0, 1.0, 1.0, 1.0, 1.0, 1.0, 1.0, 1.0, 1.0, 1.0, 1.0, 1.0, 1.0, 1.0, 1.0, 1.0, 1.0, 1.0, 1.0, 1.0, 1.0, 1.0, 1.0, 1.0, 1.0, 1.0, 1.0, 1.0, 1.0, 1.0, 1.0, 1.0, 1.0, 1.0, 1.0, 1.0, 1.0, 1.0, 1.0, 1.0, 1.0, 1.0, 1.0, 1.0, 1.0, 1.0, 1.0, 1.0, 1.0, 1.0, 1.0, 1.0, 1.0, 1.0, 1.0, 1.0, 1.0, 1.0, 1.0, 1.0, 1.0, 1.0, 1.0, 1.0, 1.0, 1.0, 1.0, 1.0, 1.0, 1.0, 1.0, 1.0, 1.0, 1.0, 1.0, 1.0, 1.0, 1.0, 1.0, 1.0, 1.0, 1.0, 1.0, 1.0, 1.0, 1.0, 1.0, 1.0, 1.0, 1.0, 1.0, 1.0, 1.0, 1.0, 1.0, 1.0, 1.0, 1.0, 1.0, 1.0, 1.0, 1.0, 1.0, 1.0, 1.0, 1.0, 1.0, 1.0, 1.0, 1.0, 1.0, 1.0, 1.0, 1.0, 1.0, 1.0, 1.0, 1.0, 1.0, 1.0, 1.0, 1.0, 1.0, 1.0, 1.0, 1.0, 1.0, 1.0, 1.0, 1.0, 1.0, 1.0, 1.0, 1.0, 1.0, 1.0, 1.0, 1.0, 1.0, 1.0, 1.0, 1.0, 1.0, 1.0, 1.0, 1.0, 1.0, 1.0, 1.0, 1.0, 1.0, 1.0, 1.0, 1.0, 1.0, 1.0, 1.0, 1.0, 1.0, 1.0, 1.0, 1.0, 1.0, 1.0, 1.0, 1.0, 1.0, 1.0, 1.0, 1.0, 1.0, 1.0, 1.0, 1.0, 1.0, 1.0, 1.0, 1.0, 1.0, 1.0, 1.0, 1.0, 1.0, 1.0, 1.0, 1.0, 1.0, 1.0, 1.0, 1.0, 1.0, 1.0, 1.0, 1.0, 1.0, 1.0, 1.0, 1.0, 1.0, 1.0, 1.0, 1.0, 1.0, 1.0, 1.0, 1.0, 1.0, 1.0, 1.0, 1.0, 1.0, 1.0, 1.0, 1.0, 1.0, 1.0, 1.0, 1.0, 1.0, 1.0, 1.0, 1.0, 1.0, 1.0, 1.0, 1.0, 1.0, 1.0, 1.0, 1.0, 1.0, 1.0, 1.0, 1.0, 1.0, 1.0, 1.0, 1.0, 1.0, 1.0, 1.0, 1.0, 1.0, 1.0, 1.0, 1.0, 1.0, 1.0, 1.0, 1.0, 1.0, 1.0, 1.0, 1.0, 1.0, 1.0, 1.0, 1.0, 1.0, 1.0, 1.0, 1.0, 1.0, 1.0, 1.0, 1.0, 1.0, 1.0, 1.0, 1.0, 1.0, 1.0, 1.0, 1.0, 1.0, 1.0, 1.0, 1.0, 1.0, 1.0, 1.0, 1.0, 1.0, 1.0, 1.0, 1.0, 1.0, 1.0, 1.0, 1.0, 1.0, 1.0, 1.0, 1.0, 1.0, 1.0, 1.0, 1.0, 1.0, 1.0, 1.0, 1.0, 1.0, 1.0, 1.0, 1.0, 1.0, 1.0, 1.0, 1.0, 1.0, 1.0, 1.0, 1.0, 1.0, 1.0, 1.0, 1.0, 1.0, 1.0, 1.0, 1.0, 1.0, 1.0, 1.0, 1.0, 1.0, 1.0, 1.0, 1.0, 1.0, 1.0, 1.0, 1.0, 1.0, 1.0, 1.0, 1.0, 1.0, 1.0, 1.0, 1.0, 1.0, 1.0, 1.0, 1.0, 1.0, 1.0, 1.0, 1.0, 1.0, 1.0, 1.0, 1.0, 1.0, 1.0, 1.0, 1.0, 1.0, 1.0, 1.0, 1.0, 1.0, 1.0, 1.0, 1.0, 1.0, 1.0, 1.0, 1.0, 1.0, 1.0, 1.0, 1.0, 1.0, 1.0, 1.0, 1.0, 1.0, 1.0, 1.0, 1.0, 1.0, 1.0, 1.0, 1.0, 1.0, 1.0, 1.0, 1.0, 1.0, 1.0, 1.0, 1.0, 1.0, 1.0, 1.0, 1.0, 1.0, 1.0, 1.0, 1.0, 1.0, 1.0, 1.0, 1.0, 1.0, 1.0, 1.0, 1.0, 1.0, 1.0, 1.0, 1.0, 1.0, 1.0, 1.0, 1.0, 1.0, 1.0, 1.0, 1.0, 1.0, 1.0, 1.0, 1.0, 1.0, 1.0, 1.0, 1.0, 1.0, 1.0, 1.0, 1.0, 1.0, 1.0, 1.0, 1.0, 1.0, 1.0, 1.0, 1.0, 1.0, 1.0, 1.0, 1.0, 1.0, 1.0, 1.0, 1.0, 1.0, 1.0, 1.0, 1.0, 1.0, 1.0, 1.0, 1.0, 1.0, 1.0, 1.0, 1.0, 1.0, 1.0, 1.0, 1.0, 1.0, 1.0, 1.0, 1.0, 1.0, 1.0, 1.0, 1.0, 1.0, 1.0, 1.0, 1.0, 1.0, 1.0, 1.0, 1.0, 1.0, 1.0, 1.0, 1.0, 1.0, 1.0, 1.0, 1.0, 1.0, 1.0, 1.0, 1.0, 1.0, 1.0, 1.0, 1.0, 1.0, 1.0, 1.0, 1.0, 1.0, 1.0, 1.0, 1.0, 1.0, 1.0, 1.0, 1.0, 1.0, 1.0, 1.0, 1.0, 1.0, 1.0, 1.0, 1.0, 1.0, 1.0, 1.0, 1.0, 1.0, 1.0, 1.0, 1.0, 1.0, 1.0, 1.0, 1.0, 1.0, 1.0, 1.0, 1.0, 1.0, 1.0, 1.0, 1.0, 1.0, 1.0, 1.0, 1.0, 1.0, 1.0, 1.0, 1.0, 1.0, 1.0, 1.0, 1.0, 1.0, 1.0, 1.0, 1.0, 1.0, 1.0, 1.0, 1.0, 1.0, 1.0, 1.0, 1.0, 1.0, 1.0, 1.0, 1.0, 1.0, 1.0, 1.0, 1.0, 1.0, 1.0, 1.0, 1.0, 1.0, 1.0, 1.0, 1.0, 1.0, 1.0, 1.0, 1.0, 1.0, 1.0, 1.0, 1.0, 1.0, 1.0, 1.0, 1.0, 1.0, 1.0, 1.0, 1.0, 1.0, 1.0, 1.0, 1.0, 1.0, 1.0, 1.0, 1.0, 1.0, 1.0, 1.0, 1.0, 1.0, 1.0, 1.0, 1.0, 1.0, 1.0, 1.0, 1.0, 1.0, 1.0, 1.0, 1.0, 1.0, 1.0, 1.0, 1.0, 1.0, 1.0, 1.0, 1.0, 1.0, 1.0, 1.0, 1.0, 1.0, 1.0, 1.0, 1.0, 1.0, 1.0, 1.0, 1.0, 1.0, 1.0, 1.0, 1.0, 1.0, 1.0, 1.0, 1.0, 1.0, 1.0, 1.0, 1.0, 1.0, 1.0, 1.0, 1.0, 1.0, 1.0, 1.0, 1.0, 1.0, 1.0, 1.0, 1.0, 1.0, 1.0, 1.0, 1.0, 1.0, 1.0, 1.0, 1.0, 1.0, 1.0, 1.0, 1.0, 1.0, 1.0, 1.0, 1.0, 1.0, 1.0, 1.0, 1.0, 1.0, 1.0, 1.0, 1.0, 1.0, 1.0, 1.0, 1.0, 1.0, 1.0, 1.0, 1.0, 1.0, 1.0, 1.0, 1.0, 1.0, 1.0, 1.0, 1.0, 1.0, 1.0, 1.0, 1.0, 1.0, 1.0, 1.0, 1.0, 1.0, 1.0, 1.0, 1.0, 1.0, 1.0, 1.0, 1.0, 1.0, 1.0, 1.0, 1.0, 1.0, 1.0, 1.0, 1.0, 1.0, 1.0, 1.0, 1.0, 1.0, 1.0, 1.0, 1.0, 1.0, 1.0, 1.0, 1.0, 1.0, 1.0, 1.0, 1.0, 1.0, 1.0, 1.0, 1.0, 1.0, 1.0, 1.0, 1.0, 1.0, 1.0, 1.0, 1.0, 1.0, 1.0, 1.0, 1.0, 1.0, 1.0, 1.0, 1.0, 1.0, 1.0, 1.0, 1.0, 1.0, 1.0, 1.0, 1.0, 1.0, 1.0, 1.0, 1.0, 1.0, 1.0, 1.0, 1.0, 1.0, 1.0, 1.0, 1.0, 1.0, 1.0, 1.0, 1.0, 1.0, 1.0, 1.0, 1.0, 1.0, 1.0, 1.0, 1.0, 1.0, 1.0, 1.0, 1.0, 1.0, 1.0, 1.0, 1.0, 1.0, 1.0, 1.0, 1.0, 1.0, 1.0, 1.0, 1.0, 1.0, 1.0, 1.0, 1.0, 1.0, 1.0, 1.0, 1.0, 1.0, 1.0, 1.0, 1.0, 1.0, 1.0, 1.0, 1.0, 1.0, 1.0, 1.0, 1.0, 1.0, 1.0, 1.0, 1.0, 1.0, 1.0, 1.0, 1.0, 1.0, 1.0, 1.0, 1.0, 1.0, 1.0, 1.0, 1.0, 1.0, 1.0, 1.0, 1.0, 1.0, 1.0, 1.0, 1.0, 1.0, 1.0, 1.0, 1.0, 1.0, 1.0, 1.0, 1.0, 1.0, 1.0, 1.0, 1.0, 1.0, 1.0, 1.0, 1.0, 1.0, 1.0, 1.0, 1.0, 1.0, 1.0, 1.0, 1.0, 1.0, 1.0, 1.0, 1.0, 1.0, 1.0, 1.0, 1.0, 1.0, 1.0, 1.0, 1.0, 1.0, 1.0, 1.0, 1.0, 1.0, 1.0, 1.0, 1.0, 1.0, 1.0, 1.0, 1.0, 1.0, 1.0, 1.0, 1.0, 1.0, 1.0, 1.0, 1.0, 1.0, 1.0, 1.0, 1.0, 1.0, 1.0, 1.0, 1.0, 1.0, 1.0, 1.0, 1.0, 1.0, 1.0, 1.0, 1.0, 1.0, 1.0, 1.0, 1.0, 1.0, 1.0, 1.0, 1.0, 1.0, 1.0, 1.0, 1.0, 1.0, 1.0, 1.0, 1.0, 1.0, 1.0, 1.0, 1.0, 1.0, 1.0, 1.0, 1.0, 1.0, 1.0, 1.0, 1.0, 1.0, 1.0, 1.0, 1.0, 1.0, 1.0, 1.0, 1.0, 1.0, 1.0, 1.0, 1.0, 1.0, 1.0, 1.0, 1.0, 1.0, 1.0, 1.0, 1.0, 1.0, 1.0, 1.0, 1.0, 1.0, 1.0, 1.0, 1.0, 1.0, 1.0, 1.0, 1.0, 1.0, 1.0, 1.0, 1.0, 1.0, 1.0, 1.0, 1.0, 1.0, 1.0, 1.0, 1.0, 1.0, 1.0, 1.0, 1.0, 1.0, 1.0, 1.0, 1.0, 1.0, 1.0, 1.0, 1.0, 1.0, 1.0, 1.0, 1.0, 1.0, 1.0, 1.0, 1.0, 1.0, 1.0, 1.0, 1.0, 1.0, 1.0, 1.0, 1.0, 1.0, 1.0, 1.0, 1.0, 1.0, 1.0, 1.0, 1.0, 1.0, 1.0, 1.0, 1.0, 1.0, 1.0, 1.0, 1.0, 1.0, 1.0, 1.0, 1.0, 1.0, 1.0, 1.0, 1.0, 1.0, 1.0, 1.0, 1.0, 1.0, 1.0, 1.0, 1.0, 1.0, 1.0, 1.0, 1.0, 1.0, 1.0, 1.0, 1.0, 1.0, 1.0, 1.0, 1.0, 1.0, 1.0, 1.0, 1.0, 1.0, 1.0, 1.0, 1.0, 1.0, 1.0, 1.0, 1.0, 1.0, 1.0, 1.0, 1.0, 1.0, 1.0, 1.0, 1.0, 1.0, 1.0, 1.0, 1.0, 1.0, 1.0, 1.0, 1.0, 1.0, 1.0, 1.0, 1.0, 1.0, 1.0, 1.0, 1.0, 1.0, 1.0, 1.0, 1.0, 1.0, 1.0, 1.0, 1.0, 1.0, 1.0, 1.0, 1.0, 1.0, 1.0, 1.0, 1.0, 1.0, 1.0, 1.0, 1.0, 1.0, 1.0, 1.0, 1.0, 1.0, 1.0, 1.0, 1.0, 1.0, 1.0, 1.0, 1.0, 1.0, 1.0, 1.0, 1.0, 1.0, 1.0, 1.0, 1.0, 1.0, 1.0, 1.0, 1.0, 1.0, 1.0, 1.0, 1.0, 1.0, 1.0, 1.0, 1.0, 1.0, 1.0, 1.0, 1.0, 1.0, 1.0, 1.0, 1.0, 1.0, 1.0, 1.0, 1.0, 1.0, 1.0, 1.0, 1.0, 1.0, 1.0, 1.0, 1.0, 1.0, 1.0, 1.0, 1.0, 1.0, 1.0, 1.0, 1.0, 1.0, 1.0, 1.0, 1.0, 1.0, 1.0, 1.0, 1.0, 1.0, 1.0, 1.0, 1.0, 1.0, 1.0, 1.0, 1.0, 1.0, 1.0, 1.0, 1.0, 1.0, 1.0, 1.0, 1.0, 1.0, 1.0, 1.0, 1.0, 1.0, 1.0, 1.0, 1.0, 1.0, 1.0, 1.0, 1.0, 1.0, 1.0, 1.0, 1.0, 1.0, 1.0, 1.0, 1.0, 1.0, 1.0, 1.0, 1.0, 1.0, 1.0, 1.0, 1.0, 1.0, 1.0, 1.0, 1.0, 1.0, 1.0, 1.0, 1.0, 1.0, 1.0, 1.0, 1.0, 1.0, 1.0, 1.0, 1.0, 1.0, 1.0, 1.0, 1.0, 1.0, 1.0, 1.0, 1.0, 1.0, 1.0, 1.0, 1.0, 1.0, 1.0, 1.0, 1.0, 1.0, 1.0, 1.0, 1.0, 1.0, 1.0, 1.0, 1.0, 1.0, 1.0, 1.0, 1.0, 1.0, 1.0, 1.0, 1.0, 1.0, 1.0, 1.0, 1.0, 1.0, 1.0, 1.0, 1.0, 1.0, 1.0, 1.0, 1.0, 1.0, 1.0, 1.0, 1.0, 1.0, 1.0, 1.0, 1.0, 1.0, 1.0, 1.0, 1.0, 1.0, 1.0, 1.0, 1.0, 1.0, 1.0, 1.0, 1.0, 1.0, 1.0, 1.0, 1.0, 1.0, 1.0, 1.0, 1.0, 1.0, 1.0, 1.0, 1.0, 1.0, 1.0, 1.0, 1.0, 1.0, 1.0, 1.0, 1.0, 1.0, 1.0, 1.0, 1.0, 1.0, 1.0, 1.0, 1.0, 1.0, 1.0, 1.0, 1.0, 1.0, 1.0, 1.0, 1.0, 1.0, 1.0, 1.0, 1.0, 1.0, 1.0, 1.0, 1.0, 1.0, 1.0, 1.0, 1.0, 1.0, 1.0, 1.0, 1.0, 1.0, 1.0, 1.0, 1.0, 1.0, 1.0, 1.0, 1.0, 1.0, 1.0, 1.0, 1.0, 1.0, 1.0, 1.0, 1.0, 1.0, 1.0, 1.0, 1.0, 1.0, 1.0, 1.0, 1.0, 1.0, 1.0, 1.0, 1.0, 1.0, 1.0, 1.0, 1.0, 1.0, 1.0, 1.0, 1.0, 1.0, 1.0, 1.0, 1.0, 1.0])
me_cylinder.materials.append(mat_marron)
me_cylinder.materials.append(mat_metal)
me_cylinder.use_remesh_preserve_volume = False
me_cylinder.use_remesh_preserve_attributes = False
me_cylinder.use_mirror_vertex_groups = False
me_cylinder.update()
me_icosphere_011 = bpy.data.meshes.new('Icosphere.011')
me_icosphere_011.from_pydata([(-0.2352, 0.724, -0.7007), (0.003618, -0.8923, 0.5238), (-0.8475, -0.2792, 0.5238), (-0.5274, 0.7197, 0.5238), (0.5215, 0.724, 0.5238), (0.8497, -0.2723, 0.5238), (0.08847, 0.2723, 0.9943), (-0.08847, -0.2723, -0.9943), (-0.003618, -0.8923, -0.5238), (0.8475, -0.2792, -0.5238), (0.4189, -1.072e-08, -0.9576), (-0.8497, -0.2723, -0.5238), (-0.705, 0.2462, -0.7314), (0.5274, 0.7197, -0.5238), (1.044, 1.276e-08, 0.05359), (0.3226, -0.9928, 0.05359), (-0.5878, -0.809, 0.0), (-0.5878, 0.809, 0.0), (-1.044, 7.493e-09, -0.05359), (0.3226, 0.9928, 0.05359), (0.3389, -0.2462, 0.9577), (-0.4189, 6.919e-09, 0.9576), (1.021, 0.1182, -1.249), (1.295, -0.5655, 0.6767), (0.9835, 0.9716, -0.5248), (1.966, 0.6888, -0.6883), (2.278, -0.2419, 0.03376), (1.395, 0.8275, 0.4289), (1.124, -0.8388, -0.9291), (0.9202, -0.9525, -0.007777), (1.858, -0.8234, -0.4601), (0.2875, -0.1484, -0.7062), (1.782, -0.03083, -1.143), (0.3987, 0.1715, 0.3962), (0.2651, 0.3159, -0.2556), (1.77, 0.3277, 0.599), (-0.2435, 1.5, -0.5464), (0.03084, 0.8167, 1.379), (-0.2806, 2.354, 0.1779), (0.7023, 2.071, 0.01447), (1.014, 1.14, 0.7365), (0.1314, 2.21, 1.132), (-0.1402, 0.5434, -0.2264), (-0.3439, 0.4297, 0.695), (0.5937, 0.5588, 0.2426), (-0.9766, 1.234, -0.003441), (0.5177, 1.351, -0.4403), (-0.8654, 1.554, 1.099), (-0.999, 1.698, 0.4472), (0.506, 1.71, 1.302), (1.023, 2.154, -2.167), (1.262, 0.5376, -0.9423), (0.4107, 1.151, -0.9423), (0.7308, 2.15, -0.9423), (1.78, 2.154, -0.9423), (2.108, 1.158, -0.9423), (1.347, 1.702, -0.4718), (1.17, 1.158, -2.46), (1.255, 0.5376, -1.99), (2.106, 1.151, -1.99), (1.677, 1.43, -2.424), (0.4084, 1.158, -1.99), (0.5532, 1.676, -2.198), (1.786, 2.15, -1.99), (2.302, 1.43, -1.413), (1.581, 0.4371, -1.413), (0.6704, 0.6209, -1.466), (0.6704, 2.239, -1.466), (0.2143, 1.43, -1.52), (1.581, 2.423, -1.413), (1.597, 1.184, -0.5085), (0.8393, 1.43, -0.5085), (1.426, 0.8941, -2.327), (1.665, -0.7222, -1.103), (0.8136, -0.1091, -1.103), (1.134, 0.8898, -1.103), (2.183, 0.8941, -1.103), (2.511, -0.1022, -1.103), (1.75, 0.4423, -0.6324), (1.573, -0.1022, -2.621), (1.658, -0.7222, -2.15), (2.509, -0.1091, -2.15), (2.08, 0.1701, -2.584), (0.8114, -0.1022, -2.15), (0.9561, 0.4163, -2.358), (2.189, 0.8898, -2.15), (2.705, 0.1701, -1.573), (1.984, -0.8227, -1.573), (1.073, -0.639, -1.627), (1.073, 0.9791, -1.627), (0.6172, 0.1701, -1.68), (1.984, 1.163, -1.573), (2.0, -0.07617, -0.669), (1.242, 0.1701, -0.669), (-0.1696, -0.8395, -1.855), (1.345, -1.621, -0.73), (0.3275, -1.729, -0.4977), (-0.1295, -0.7906, -0.5974), (0.6052, -0.102, -0.8914), (1.516, -0.6154, -0.9734), (0.7023, -0.6216, -0.3139), (0.5557, -1.53, -2.168), (0.9705, -1.192, -2.173), (1.132, -1.834, -1.734), (1.312, -0.8297, -1.978), (0.5485, -0.7408, -2.18), (0.09075, -1.588, -1.91), (0.1136, -1.934, -1.503), (-0.3005, -1.264, -1.558), (0.4046, -0.3091, -1.899), (1.509, -0.6799, -1.504), (1.087, -0.2284, -1.51), (1.312, -1.806, -1.231), (1.595, -1.283, -1.397), (0.1712, -1.923, -0.9711), (0.7681, -2.051, -1.068), (-0.3367, -0.8687, -1.084), (-0.2508, -1.471, -0.9773), (0.4899, -0.1006, -1.414), (-0.05381, -0.3451, -1.251), (1.253, -1.166, -0.4647), (1.167, -0.5633, -0.5715), (0.7095, -1.411, -0.3019), (0.2875, -0.9591, -0.3081), (-0.2273, 1.45, -1.669), (0.0116, -0.1661, -0.4441), (-0.8395, 0.447, -0.4441), (-0.5194, 1.446, -0.4441), (0.5295, 1.45, -0.4441), (0.8577, 0.4539, -0.4441), (0.09645, 0.9985, 0.02639), (-0.08049, 0.4539, -1.962), (0.004362, -0.1661, -1.492), (0.8555, 0.447, -1.492), (0.4269, 0.7262, -1.926), (-0.8418, 0.4539, -1.492), (-0.697, 0.9724, -1.699), (0.5354, 1.446, -1.492), (1.052, 0.7262, -0.9143), (0.3306, -0.2666, -0.9143), (-0.5798, -0.08285, -0.9679), (-0.5798, 1.535, -0.9679), (-1.036, 0.7262, -1.021), (0.3306, 1.719, -0.9143), (0.3469, 0.4799, -0.01024), (-0.4109, 0.7262, -0.01024), (0.3556, 2.496, -2.028), (-0.1247, 1.648, -0.2114), (0.722, 3.141, -1.189), (1.357, 2.333, -1.317), (0.9425, 1.354, -0.7212), (0.8179, 2.707, -0.2393), (-0.1782, 1.652, -1.848), (-0.5466, 1.619, -0.9729), (0.3403, 1.185, -1.327), (-0.4647, 2.69, -1.59), (0.8534, 1.908, -1.888), (-0.3545, 2.795, -0.4464), (-0.2757, 3.038, -1.078), (0.7923, 2.072, -0.1177), (-1.86, 2.41, -1.181), (-0.3459, 1.629, -0.05632), (-1.363, 1.52, 0.176), (-1.82, 2.459, 0.07632), (-1.085, 3.148, -0.2177), (-0.1743, 2.634, -0.2997), (-0.9882, 2.628, 0.3598), (-1.135, 1.72, -1.494), (-0.72, 2.057, -1.5), (-0.5586, 1.416, -1.06), (-0.3787, 2.42, -1.305), (-1.142, 2.509, -1.506), (-1.6, 1.662, -1.236), (-1.577, 1.316, -0.829), (-1.991, 1.985, -0.8838), (-1.286, 2.941, -1.225), (-0.1817, 2.57, -0.8305), (-0.6037, 3.021, -0.8367), (-0.3787, 1.444, -0.557), (-0.09579, 1.967, -0.7236), (-1.519, 1.327, -0.2974), (-0.9224, 1.199, -0.3942), (-2.027, 2.381, -0.4104), (-1.941, 1.778, -0.3036), (-1.201, 3.149, -0.7399), (-1.744, 2.905, -0.5771), (-0.4373, 2.084, 0.209), (-0.5233, 2.686, 0.1022), (-0.981, 1.839, 0.3718), (-1.403, 2.291, 0.3656), (-1.259, 0.8775, -1.385), (-1.317, -0.3592, 0.2638), (-1.144, 1.477, -0.4458), (-0.2506, 1.006, -0.6768), (-0.236, -0.1354, -0.2516), (-0.8586, 0.9729, 0.4288), (-1.419, -0.1236, -1.354), (-1.719, -0.4313, -0.5058), (-0.7446, -0.4285, -0.8951), (-2.076, 0.6696, -0.9473), (-0.5685, 0.5138, -1.321), (-1.98, 0.6319, 0.2013), (-2.021, 0.9804, -0.3821), (-0.633, 0.3665, 0.4503), (-1.071, -0.5148, -1.332), (-0.8322, -2.131, -0.1078), (-1.683, -1.518, -0.1078), (-1.363, -0.519, -0.1078), (-0.3143, -0.5148, -0.1078), (0.01393, -1.511, -0.1078), (-0.7473, -0.9665, 0.3626), (-0.9243, -1.511, -1.626), (-0.8394, -2.131, -1.155), (0.01169, -1.518, -1.155), (-0.4169, -1.239, -1.589), (-1.686, -1.511, -1.155), (-1.541, -0.9925, -1.363), (-0.3084, -0.519, -1.155), (0.2081, -1.239, -0.578), (-0.5132, -2.232, -0.578), (-1.424, -2.048, -0.6316), (-1.424, -0.4298, -0.6316), (-1.88, -1.239, -0.6852), (-0.5132, -0.246, -0.578), (-0.4969, -1.485, 0.326), (-1.255, -1.239, 0.326)], [], [(7, 12, 0), (7, 0, 10), (0, 12, 17), (9, 14, 15), (8, 15, 16), (0, 17, 19), (13, 19, 14), (1, 5, 20), (2, 1, 21), (3, 2, 21), (4, 3, 6), (5, 4, 20), (20, 4, 6), (6, 3, 21), (21, 20, 6), (21, 1, 20), (14, 4, 5), (14, 19, 4), (19, 3, 4), (19, 17, 3), (18, 2, 3), (16, 1, 2), (16, 15, 1), (15, 5, 1), (15, 14, 5), (13, 0, 19), (17, 18, 3), (17, 12, 18), (12, 11, 18), (18, 16, 2), (18, 11, 16), (11, 8, 16), (8, 9, 15), (9, 13, 14), (10, 0, 13), (12, 7, 11), (7, 8, 11), (9, 10, 13), (7, 10, 8), (10, 9, 8), (28, 31, 22), (22, 31, 24), (30, 26, 23), (29, 23, 33), (22, 24, 25), (32, 25, 26), (23, 26, 35), (33, 23, 27), (24, 33, 27), (25, 24, 27), (26, 25, 35), (35, 25, 27), (27, 23, 35), (34, 33, 24), (32, 22, 25), (24, 31, 34), (34, 31, 33), (31, 29, 33), (29, 30, 23), (30, 32, 26), (28, 22, 32), (28, 29, 31), (30, 28, 32), (28, 30, 29), (42, 45, 36), (36, 45, 38), (44, 40, 37), (43, 37, 47), (36, 38, 39), (46, 39, 40), (37, 40, 49), (47, 37, 41), (38, 47, 41), (39, 38, 41), (40, 39, 49), (49, 39, 41), (41, 37, 49), (48, 47, 38), (46, 36, 39), (38, 45, 48), (48, 45, 47), (45, 43, 47), (43, 44, 37), (44, 46, 40), (42, 36, 46), (42, 43, 45), (44, 42, 46), (42, 44, 43), (57, 62, 50), (57, 50, 60), (50, 62, 67), (59, 64, 65), (58, 65, 66), (50, 67, 69), (63, 69, 64), (51, 55, 70), (52, 51, 71), (53, 52, 71), (54, 53, 56), (55, 54, 70), (70, 54, 56), (56, 53, 71), (71, 70, 56), (71, 51, 70), (64, 54, 55), (64, 69, 54), (69, 53, 54), (69, 67, 53), (68, 52, 53), (66, 51, 52), (66, 65, 51), (65, 55, 51), (65, 64, 55), (63, 50, 69), (67, 68, 53), (67, 62, 68), (62, 61, 68), (68, 66, 52), (68, 61, 66), (61, 58, 66), (58, 59, 65), (59, 63, 64), (60, 50, 63), (62, 57, 61), (57, 58, 61), (59, 60, 63), (57, 60, 58), (60, 59, 58), (79, 84, 72), (79, 72, 82), (72, 84, 89), (81, 86, 87), (80, 87, 88), (72, 89, 91), (85, 91, 86), (73, 77, 92), (74, 73, 93), (75, 74, 93), (76, 75, 78), (77, 76, 92), (92, 76, 78), (78, 75, 93), (93, 92, 78), (93, 73, 92), (86, 76, 77), (86, 91, 76), (91, 75, 76), (91, 89, 75), (90, 74, 75), (88, 73, 74), (88, 87, 73), (87, 77, 73), (87, 86, 77), (85, 72, 91), (89, 90, 75), (89, 84, 90), (84, 83, 90), (90, 88, 74), (90, 83, 88), (83, 80, 88), (80, 81, 87), (81, 85, 86), (82, 72, 85), (84, 79, 83), (79, 80, 83), (81, 82, 85), (79, 82, 80), (82, 81, 80), (101, 106, 94), (101, 94, 105), (94, 108, 116), (104, 110, 113), (103, 112, 115), (107, 114, 117), (94, 116, 119), (109, 118, 111), (95, 99, 120), (96, 95, 122), (97, 96, 123), (98, 97, 100), (99, 98, 121), (121, 98, 100), (100, 97, 123), (123, 122, 100), (123, 96, 122), (122, 120, 100), (122, 95, 120), (120, 121, 100), (120, 99, 121), (111, 98, 99), (111, 118, 98), (119, 97, 98), (119, 116, 97), (117, 96, 97), (117, 114, 96), (115, 95, 96), (115, 112, 95), (113, 99, 95), (113, 110, 99), (118, 119, 98), (118, 109, 119), (109, 94, 119), (116, 117, 97), (116, 108, 117), (108, 107, 117), (114, 115, 96), (114, 107, 115), (107, 103, 115), (112, 113, 95), (112, 103, 113), (103, 104, 113), (110, 111, 99), (110, 104, 111), (104, 109, 111), (105, 94, 109), (94, 106, 108), (106, 107, 108), (106, 101, 107), (101, 103, 107), (104, 105, 109), (104, 102, 105), (102, 101, 105), (101, 102, 103), (102, 104, 103), (131, 136, 124), (131, 124, 134), (124, 136, 141), (133, 138, 139), (132, 139, 140), (124, 141, 143), (137, 143, 138), (125, 129, 144), (126, 125, 145), (127, 126, 145), (128, 127, 130), (129, 128, 144), (144, 128, 130), (130, 127, 145), (145, 144, 130), (145, 125, 144), (138, 128, 129), (138, 143, 128), (143, 127, 128), (143, 141, 127), (142, 126, 127), (140, 125, 126), (140, 139, 125), (139, 129, 125), (139, 138, 129), (137, 124, 143), (141, 142, 127), (141, 136, 142), (136, 135, 142), (142, 140, 126), (142, 135, 140), (135, 132, 140), (132, 133, 139), (133, 137, 138), (134, 124, 137), (136, 131, 135), (131, 132, 135), (133, 134, 137), (131, 134, 132), (134, 133, 132), (152, 155, 146), (146, 155, 148), (154, 150, 147), (153, 147, 157), (146, 148, 149), (156, 149, 150), (147, 150, 159), (157, 147, 151), (148, 157, 151), (149, 148, 151), (150, 149, 159), (159, 149, 151), (151, 147, 159), (158, 157, 148), (156, 146, 149), (148, 155, 158), (158, 155, 157), (155, 153, 157), (153, 154, 147), (154, 156, 150), (152, 146, 156), (152, 153, 155), (154, 152, 156), (152, 154, 153), (167, 172, 160), (167, 160, 171), (160, 174, 182), (170, 176, 179), (169, 178, 181), (173, 180, 183), (160, 182, 185), (175, 184, 177), (161, 165, 186), (162, 161, 188), (163, 162, 189), (164, 163, 166), (165, 164, 187), (187, 164, 166), (166, 163, 189), (189, 188, 166), (189, 162, 188), (188, 186, 166), (188, 161, 186), (186, 187, 166), (186, 165, 187), (177, 164, 165), (177, 184, 164), (185, 163, 164), (185, 182, 163), (183, 162, 163), (183, 180, 162), (181, 161, 162), (181, 178, 161), (179, 165, 161), (179, 176, 165), (184, 185, 164), (184, 175, 185), (175, 160, 185), (182, 183, 163), (182, 174, 183), (174, 173, 183), (180, 181, 162), (180, 173, 181), (173, 169, 181), (178, 179, 161), (178, 169, 179), (169, 170, 179), (176, 177, 165), (176, 170, 177), (170, 175, 177), (171, 160, 175), (160, 172, 174), (172, 173, 174), (172, 167, 173), (167, 169, 173), (170, 171, 175), (170, 168, 171), (168, 167, 171), (167, 168, 169), (168, 170, 169), (196, 199, 190), (190, 199, 192), (198, 194, 191), (197, 191, 201), (190, 192, 193), (200, 193, 194), (191, 194, 203), (201, 191, 195), (192, 201, 195), (193, 192, 195), (194, 193, 203), (203, 193, 195), (195, 191, 203), (202, 201, 192), (200, 190, 193), (192, 199, 202), (202, 199, 201), (199, 197, 201), (197, 198, 191), (198, 200, 194), (196, 190, 200), (196, 197, 199), (198, 196, 200), (196, 198, 197), (211, 216, 204), (211, 204, 214), (204, 216, 221), (213, 218, 219), (212, 219, 220), (204, 221, 223), (217, 223, 218), (205, 209, 224), (206, 205, 225), (207, 206, 225), (208, 207, 210), (209, 208, 224), (224, 208, 210), (210, 207, 225), (225, 224, 210), (225, 205, 224), (218, 208, 209), (218, 223, 208), (223, 207, 208), (223, 221, 207), (222, 206, 207), (220, 205, 206), (220, 219, 205), (219, 209, 205), (219, 218, 209), (217, 204, 223), (221, 222, 207), (221, 216, 222), (216, 215, 222), (222, 220, 206), (222, 215, 220), (215, 212, 220), (212, 213, 219), (213, 217, 218), (214, 204, 217), (216, 211, 215), (211, 212, 215), (213, 214, 217), (211, 214, 212), (214, 213, 212)])
me_icosphere_011.materials.append(mat_metal)
me_icosphere_011.use_remesh_preserve_volume = False
me_icosphere_011.use_remesh_preserve_attributes = False
me_icosphere_011.use_mirror_vertex_groups = False
me_icosphere_011.update()

# ---- objects
ob_cylinder = bpy.data.objects.new('Cylinder', me_cylinder)
ob_rock_pile = bpy.data.objects.new('Rock pile', me_icosphere_011)

# ---- transforms, parenting, visibility, modifiers, constraints
ob_cylinder.location = (0.1583, 0.5582, 0.5702)
ob_cylinder.rotation_euler = (0.2106, -0.7702, 0.7849)
ob_cylinder.scale = (0.0634, 0.0634, 0.6548)
ob_cylinder.lineart.crease_threshold = 0.0
ob_rock_pile.location = (-0.3991, -0.1842, 0.6285)
ob_rock_pile.rotation_euler = (1.028e-08, -0.3792, -5.354e-08)
ob_rock_pile.scale = (0.35, 0.35, 0.35)
ob_rock_pile.lineart.crease_threshold = 0.0

# ---- collection membership
col_collection_1.objects.link(ob_cylinder)
col_collection_1.objects.link(ob_rock_pile)

# ---- scene / render settings (as saved in the file)
scene.frame_start = 1; scene.frame_end = 250; scene.frame_set(1)
scene.render.engine = 'BLENDER_EEVEE_NEXT'
scene.render.resolution_percentage = 50
scene.render.dither_intensity = 0.0
scene.cycles.use_denoising = False
scene.cycles.samples = 128
scene.cycles.sampling_pattern = 'TABULATED_SOBOL'
scene.cycles.use_adaptive_sampling = False
scene.cycles.use_light_tree = False
scene.view_settings.view_transform = 'Standard'
bpy.context.view_layer.update()

# ---- added for rendering (the .blend has no active camera and no usable light): camera, sun
cam_auto = bpy.data.cameras.new('AutoCamera')
cam_auto.lens = 50.0
cam_auto.sensor_width = 36.0
cam_auto.clip_end = 1000.0
ob_auto_camera = bpy.data.objects.new('AutoCamera', cam_auto)
scene.collection.objects.link(ob_auto_camera)
ob_auto_camera.location = (3.1268, -3.85104, 3.14208)
ob_auto_camera.rotation_euler = (1.09748, -7.21219e-08, 0.694738)
scene.camera = ob_auto_camera
light_auto_sun = bpy.data.lights.new('AutoSun', 'SUN')
light_auto_sun.energy = 3.0
light_auto_sun.angle = 0.0523599
ob_auto_sun = bpy.data.objects.new('AutoSun', light_auto_sun)
scene.collection.objects.link(ob_auto_sun)
ob_auto_sun.rotation_euler = (0.872665, 0.174533, 0.523599)
bpy.context.view_layer.update()

